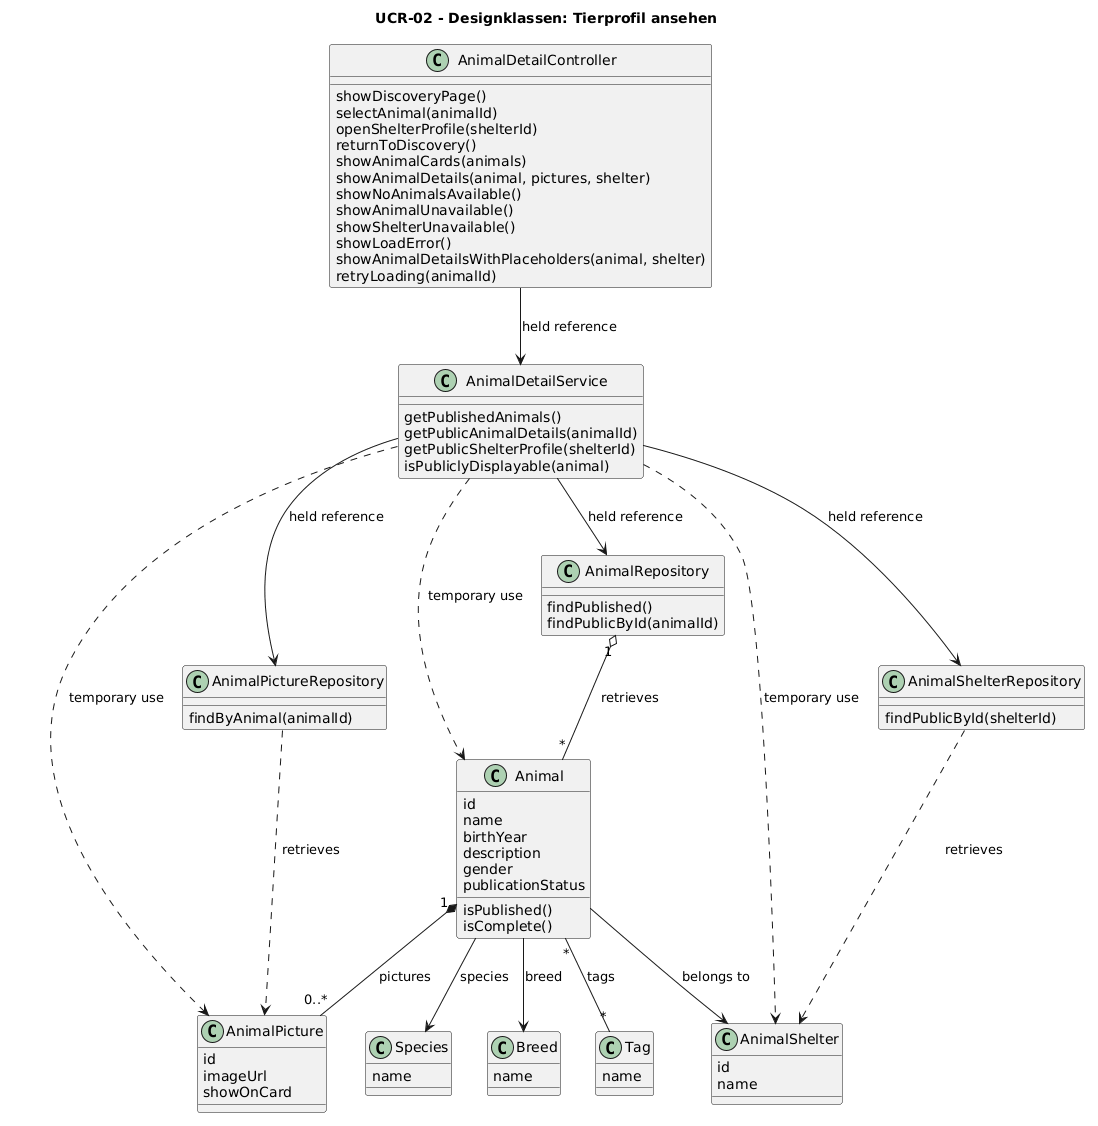

The diagram above was rendered by PlantUML. Its source (embedded in the PNG):
@startuml
title UCR-02 - Designklassen: Tierprofil ansehen

class AnimalDetailController {
  showDiscoveryPage()
  selectAnimal(animalId)
  openShelterProfile(shelterId)
  returnToDiscovery()
  showAnimalCards(animals)
  showAnimalDetails(animal, pictures, shelter)
  showNoAnimalsAvailable()
  showAnimalUnavailable()
  showShelterUnavailable()
  showLoadError()
  showAnimalDetailsWithPlaceholders(animal, shelter)
  retryLoading(animalId)
}

class AnimalDetailService {
  getPublishedAnimals()
  getPublicAnimalDetails(animalId)
  getPublicShelterProfile(shelterId)
  isPubliclyDisplayable(animal)
}

class AnimalRepository {
  findPublished()
  findPublicById(animalId)
}

class AnimalPictureRepository {
  findByAnimal(animalId)
}

class AnimalShelterRepository {
  findPublicById(shelterId)
}

class Animal {
  id
  name
  birthYear
  description
  gender
  publicationStatus
  isPublished()
  isComplete()
}

class AnimalPicture {
  id
  imageUrl
  showOnCard
}

class AnimalShelter {
  id
  name
}

class Species {
  name
}

class Breed {
  name
}

class Tag {
  name
}

AnimalDetailController --> AnimalDetailService : held reference
AnimalDetailService --> AnimalRepository : held reference
AnimalDetailService --> AnimalPictureRepository : held reference
AnimalDetailService --> AnimalShelterRepository : held reference

AnimalDetailService ..> Animal : temporary use
AnimalDetailService ..> AnimalPicture : temporary use
AnimalDetailService ..> AnimalShelter : temporary use

AnimalRepository "1" o-- "*" Animal : retrieves
AnimalPictureRepository ..> AnimalPicture : retrieves
AnimalShelterRepository ..> AnimalShelter : retrieves

Animal "1" *-- "0..*" AnimalPicture : pictures
Animal --> AnimalShelter : belongs to
Animal --> Species : species
Animal --> Breed : breed
Animal "*" -- "*" Tag : tags
@enduml